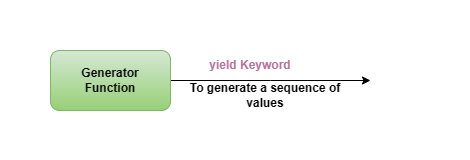

The diagram above was exported from draw.io. Its source (the exported page's mxGraphModel, read from the mxfile embedded in the PNG):
<mxGraphModel dx="1002" dy="577" grid="1" gridSize="10" guides="1" tooltips="1" connect="1" arrows="1" fold="1" page="1" pageScale="1" pageWidth="850" pageHeight="1100" math="0" shadow="0">
  <root>
    <mxCell id="0" />
    <mxCell id="1" parent="0" />
    <mxCell id="d6YsUmsvN7G_TqtV5_mN-6" value="" style="rounded=0;whiteSpace=wrap;html=1;strokeColor=none;" vertex="1" parent="1">
      <mxGeometry x="180" y="100" width="470" height="160" as="geometry" />
    </mxCell>
    <mxCell id="d6YsUmsvN7G_TqtV5_mN-2" style="edgeStyle=orthogonalEdgeStyle;rounded=0;orthogonalLoop=1;jettySize=auto;html=1;exitX=1;exitY=0.5;exitDx=0;exitDy=0;" edge="1" parent="1" source="d6YsUmsvN7G_TqtV5_mN-1">
      <mxGeometry relative="1" as="geometry">
        <mxPoint x="550" y="180" as="targetPoint" />
      </mxGeometry>
    </mxCell>
    <mxCell id="d6YsUmsvN7G_TqtV5_mN-1" value="&lt;b&gt;Generator&lt;/b&gt;&lt;div&gt;&lt;b&gt;Function&lt;/b&gt;&lt;/div&gt;" style="rounded=1;whiteSpace=wrap;html=1;fillColor=#d5e8d4;strokeColor=#82b366;gradientColor=#97d077;" vertex="1" parent="1">
      <mxGeometry x="230" y="150" width="120" height="60" as="geometry" />
    </mxCell>
    <mxCell id="d6YsUmsvN7G_TqtV5_mN-4" value="&lt;b&gt;To generate a sequence of values&lt;/b&gt;" style="text;html=1;align=center;verticalAlign=middle;whiteSpace=wrap;rounded=0;" vertex="1" parent="1">
      <mxGeometry x="350" y="180" width="190" height="30" as="geometry" />
    </mxCell>
    <mxCell id="d6YsUmsvN7G_TqtV5_mN-5" value="&lt;b&gt;&lt;font color=&quot;#b5739d&quot;&gt;yield Keyword&lt;/font&gt;&lt;/b&gt;" style="text;html=1;align=center;verticalAlign=middle;whiteSpace=wrap;rounded=0;" vertex="1" parent="1">
      <mxGeometry x="380" y="150" width="100" height="30" as="geometry" />
    </mxCell>
  </root>
</mxGraphModel>